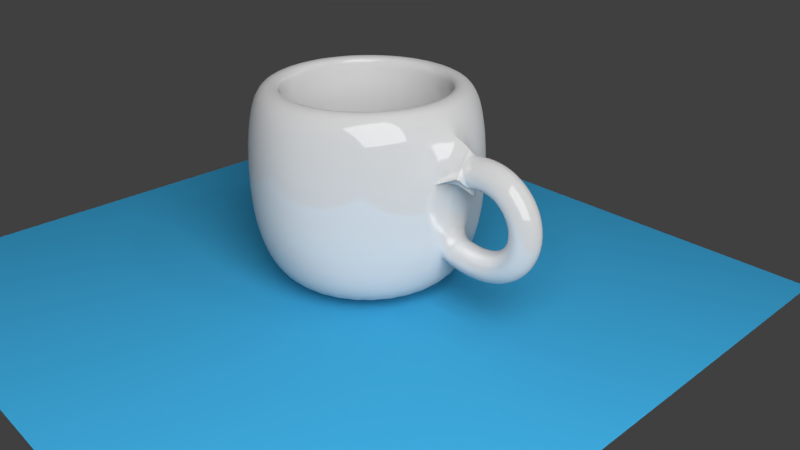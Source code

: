 # Source: cup.blend  (saved by Blender 2.78.0; exported with 4.5.12 LTS)
import bpy
from mathutils import Matrix  # noqa: F401  (used for matrix-valued properties, if any)

bpy.ops.wm.read_factory_settings(use_empty=True)
scene = bpy.context.scene
scene.name = 'Scene'

# ---- collections
col_collection_1 = bpy.data.collections.new('Collection 1'); scene.collection.children.link(col_collection_1)

# ---- materials (node trees are filled in below, after node groups)
mat_material_003 = bpy.data.materials.new('Material.003')
mat_material_003.alpha_threshold = 0.0
mat_material_003.roughness = 0.5
mat_material_002 = bpy.data.materials.new('Material.002')
mat_material_002.alpha_threshold = 0.0
mat_material_002.roughness = 0.5
mat_material_001 = bpy.data.materials.new('Material.001')
mat_material_001.alpha_threshold = 0.0
mat_material_001.roughness = 0.5

# ---- material node trees
mat_material_003.use_nodes = True; mat_material_003.node_tree.nodes.clear()
_N = mat_material_003.node_tree.nodes; _L = mat_material_003.node_tree.links
n0 = _N.new('ShaderNodeOutputMaterial'); n0.name = 'Material Output'; n0.location = (300, 300)
n1 = _N.new('ShaderNodeEmission'); n1.name = 'Emission'; n1.location = (10, 300)
n1.inputs[0].default_value = (0.8, 0.8, 0.8, 1.0)
n1.inputs[1].default_value = 10.0
_L.new(n1.outputs[0], n0.inputs[0])
n0.is_active_output = True
mat_material_002.use_nodes = True; mat_material_002.node_tree.nodes.clear()
_N = mat_material_002.node_tree.nodes; _L = mat_material_002.node_tree.links
n0 = _N.new('ShaderNodeOutputMaterial'); n0.name = 'Material Output'; n0.location = (300, 300)
n1 = _N.new('ShaderNodeBsdfDiffuse'); n1.name = 'Diffuse BSDF'; n1.location = (10, 300)
n2 = _N.new('ShaderNodeRGB'); n2.name = 'RGB'; n2.location = (-180, 300)
n2.outputs[0].default_value = (0.03471, 0.2776, 0.5, 1.0)
_L.new(n1.outputs[0], n0.inputs[0])
_L.new(n2.outputs[0], n1.inputs[0])
n0.is_active_output = True
mat_material_001.use_nodes = True; mat_material_001.node_tree.nodes.clear()
_N = mat_material_001.node_tree.nodes; _L = mat_material_001.node_tree.links
n0 = _N.new('ShaderNodeOutputMaterial'); n0.name = 'Material Output'; n0.location = (300, 300)
n1 = _N.new('ShaderNodeMixShader'); n1.name = 'Mix Shader'; n1.location = (10, 300)
n1.inputs[0].default_value = 0.14
n2 = _N.new('ShaderNodeBsdfDiffuse'); n2.name = 'Diffuse BSDF'; n2.location = (-190, 200)
n3 = _N.new('ShaderNodeRGB'); n3.name = 'RGB'; n3.location = (-380, 200)
n3.outputs[0].default_value = (0.6383, 0.6383, 0.6383, 1.0)
n4 = _N.new('ShaderNodeBsdfAnisotropic'); n4.name = 'Glossy BSDF'; n4.location = (-190, 100)
n4.distribution = 'GGX'
n4.inputs[1].default_value = 0.0
_L.new(n1.outputs[0], n0.inputs[0])
_L.new(n2.outputs[0], n1.inputs[1])
_L.new(n3.outputs[0], n2.inputs[0])
_L.new(n4.outputs[0], n1.inputs[2])
n0.is_active_output = True

# ---- world
world_world = bpy.data.worlds.new('World'); scene.world = world_world
world_world.color = (0.05088, 0.05088, 0.05088)
world_world.use_sun_shadow = False
world_world.sun_shadow_jitter_overblur = 0.0
world_world.cycles.sampling_method = 'MANUAL'

# ---- cameras
cam_camera = bpy.data.cameras.new('Camera')
cam_camera.clip_end = 100.0
cam_camera.lens = 35.0
cam_camera.sensor_width = 32.0
cam_camera.sensor_height = 18.0
cam_camera.ortho_scale = 7.314
cam_camera.dof.focus_distance = 0.0

# ---- lights
light_lamp = bpy.data.lights.new('Lamp', 'POINT')
light_lamp.transmission_factor = 0.0
light_lamp.cutoff_distance = 30.0
light_lamp.energy = 100.0
light_lamp.shadow_buffer_clip_start = 1.001
light_lamp.shadow_soft_size = 0.1
light_lamp.shadow_maximum_resolution = 0.006
light_lamp.use_absolute_resolution = True

# ---- meshes
me_plane_001 = bpy.data.meshes.new('Plane.001')
me_plane_001.from_pydata([(-1.0, -1.0, 0.0), (1.0, -1.0, 0.0), (-1.0, 1.0, 0.0), (1.0, 1.0, 0.0)], [], [(0, 1, 3, 2)])
me_plane_001.materials.append(mat_material_003)
me_plane_001.use_remesh_preserve_volume = False
me_plane_001.use_remesh_preserve_attributes = False
me_plane_001.use_mirror_vertex_groups = False
me_plane_001.update()
me_plane = bpy.data.meshes.new('Plane')
me_plane.from_pydata([(-1.0, -1.0, 0.0), (1.0, -1.0, 0.0), (-1.0, 1.0, 0.0), (1.0, 1.0, 0.0)], [], [(0, 1, 3, 2)])
me_plane.materials.append(mat_material_002)
me_plane.use_remesh_preserve_volume = False
me_plane.use_remesh_preserve_attributes = False
me_plane.use_mirror_vertex_groups = False
me_plane.update()
me_mesh = bpy.data.meshes.new('Mesh')
me_mesh.from_pydata([(-2.353, 0.2, 0.3006), (-2.423, -1.49e-08, 0.4877), (-2.353, -0.2, 0.3006), (-2.282, 1.49e-08, 0.1134), (-2.313, 0.2, 0.3138), (-2.369, -1.49e-08, 0.5058), (-2.313, -0.2, 0.3138), (-2.257, 1.49e-08, 0.1218), (-2.274, 0.2, 0.3236), (-2.315, -1.118e-08, 0.5194), (-2.274, -0.2, 0.3236), (-2.233, 1.118e-08, 0.1279), (-2.235, 0.2, 0.3302), (-2.26, -1.863e-08, 0.5285), (-2.235, -0.2, 0.3302), (-2.21, 1.863e-08, 0.1318), (-2.197, 0.2, 0.3335), (-2.206, -1.863e-08, 0.5333), (-2.197, -0.2, 0.3335), (-2.187, 1.863e-08, 0.1337), (-2.16, 0.2, 0.3338), (-2.153, -1.118e-08, 0.5337), (-2.16, -0.2, 0.3338), (-2.166, 1.118e-08, 0.1339), (-2.123, 0.2, 0.3312), (-2.101, 0.0, 0.5299), (-2.123, -0.2, 0.3312), (-2.146, 0.0, 0.1324), (-2.088, 0.2, 0.3258), (-2.05, -7.451e-09, 0.5221), (-2.088, -0.2, 0.3258), (-2.126, 7.451e-09, 0.1295), (-2.054, 0.2, 0.3178), (-2.0, -3.725e-09, 0.5104), (-2.054, -0.2, 0.3178), (-2.108, 3.725e-09, 0.1252), (-2.022, 0.2, 0.3072), (-1.952, -7.451e-09, 0.4949), (-2.022, -0.2, 0.3072), (-2.091, 7.451e-09, 0.1196), (-1.99, 0.2, 0.2943), (-1.906, -1.304e-08, 0.4758), (-1.99, -0.2, 0.2943), (-2.074, 1.304e-08, 0.1128), (-1.961, 0.2, 0.2792), (-1.863, 0.0, 0.4533), (-1.961, -0.2, 0.2792), (-2.059, 0.0, 0.105), (-1.933, 0.2, 0.2619), (-1.821, -5.588e-09, 0.4276), (-1.933, -0.2, 0.2619), (-2.045, 5.588e-09, 0.09621), (-1.907, 0.2, 0.2427), (-1.782, -1.863e-08, 0.3989), (-1.907, -0.2, 0.2427), (-2.032, 1.863e-08, 0.08656), (-1.883, 0.2, 0.2217), (-1.746, -1.49e-08, 0.3673), (-1.883, -0.2, 0.2217), (-2.02, 1.49e-08, 0.07612), (-1.861, 0.2, 0.1991), (-1.712, -1.583e-08, 0.3331), (-1.861, -0.2, 0.1991), (-2.009, 1.583e-08, 0.06499), (-1.84, 0.2, 0.1749), (-1.682, -1.863e-08, 0.2966), (-1.84, -0.2, 0.1749), (-1.999, 1.863e-08, 0.05325), (-1.822, 0.2, 0.1494), (-1.654, -4.657e-09, 0.2578), (-1.822, -0.2, 0.1494), (-1.991, 4.657e-09, 0.04098), (-1.807, 0.2, 0.1227), (-1.63, -1.723e-08, 0.217), (-1.807, -0.2, 0.1227), (-1.983, 1.723e-08, 0.02827), (-1.793, 0.2, 0.09487), (-1.61, -2.049e-08, 0.1745), (-1.793, -0.2, 0.09487), (-1.977, 2.049e-08, 0.01521), (-1.782, 0.2, 0.0662), (-1.593, -1.187e-08, 0.1305), (-1.782, -0.2, 0.0662), (-1.972, 1.187e-08, 0.001873), (-1.774, 0.2, 0.03679), (-1.579, -2.002e-08, 0.08526), (-1.774, -0.2, 0.03679), (-1.968, 2.002e-08, -0.01167), (-1.767, 0.2, 0.006805), (-1.57, -1.775e-08, 0.03896), (-1.767, -0.2, 0.006805), (-1.965, 1.775e-08, -0.02535), (-1.764, 0.2, -0.0236), (-1.564, -1.107e-08, -0.008089), (-1.764, -0.2, -0.0236), (-1.963, 1.107e-08, -0.03911), (-1.763, 0.2, -0.05426), (-1.563, -1.036e-08, -0.05562), (-1.763, -0.2, -0.05426), (-1.963, 1.036e-08, -0.05289), (-1.764, 0.2, -0.085), (-1.565, -1.912e-08, -0.1033), (-1.764, -0.2, -0.085), (-1.963, 1.912e-08, -0.06665), (-1.768, 0.2, -0.1157), (-1.571, -1.572e-08, -0.151), (-1.768, -0.2, -0.1157), (-1.965, 1.572e-08, -0.08037), (-1.775, 0.2, -0.1461), (-1.582, -4.54e-09, -0.1982), (-1.775, -0.2, -0.1461), (-1.968, 4.54e-09, -0.094), (-1.785, 0.2, -0.1761), (-1.597, -9.313e-10, -0.2446), (-1.785, -0.2, -0.1761), (-1.972, 9.313e-10, -0.1075), (-1.797, 0.2, -0.2055), (-1.616, -4.191e-09, -0.29), (-1.797, -0.2, -0.2055), (-1.978, 4.191e-09, -0.1209), (-1.812, 0.2, -0.2341), (-1.638, -6.519e-09, -0.3341), (-1.812, -0.2, -0.2341), (-1.985, 6.519e-09, -0.1342), (-1.829, 0.2, -0.2618), (-1.665, -4.657e-09, -0.3764), (-1.829, -0.2, -0.2618), (-1.993, 4.657e-09, -0.1473), (-1.85, 0.2, -0.2884), (-1.696, -7.451e-09, -0.4167), (-1.85, -0.2, -0.2884), (-2.003, 7.451e-09, -0.1602), (-1.873, 0.2, -0.3137), (-1.731, -4.657e-09, -0.4546), (-1.873, -0.2, -0.3137), (-2.015, 4.657e-09, -0.1728), (-1.898, 0.2, -0.3375), (-1.769, -7.451e-09, -0.49), (-1.898, -0.2, -0.3375), (-2.028, 7.451e-09, -0.1851), (-1.927, 0.2, -0.3597), (-1.811, -7.451e-09, -0.5224), (-1.927, -0.2, -0.3597), (-2.043, 7.451e-09, -0.1969), (-1.958, 0.2, -0.38), (-1.856, -9.313e-09, -0.5518), (-1.958, -0.2, -0.38), (-2.06, 9.313e-09, -0.2081), (-1.992, 0.2, -0.3982), (-1.904, -1.118e-08, -0.5778), (-1.992, -0.2, -0.3982), (-2.08, 1.118e-08, -0.2187), (-2.028, 0.2, -0.4142), (-1.954, -7.451e-09, -0.6002), (-2.028, -0.2, -0.4142), (-2.101, 7.451e-09, -0.2282), (-2.067, 0.2, -0.4279), (-2.008, -1.49e-08, -0.619), (-2.067, -0.2, -0.4279), (-2.126, 1.49e-08, -0.2367), (-2.108, 0.2, -0.4389), (-2.064, -1.118e-08, -0.6339), (-2.108, -0.2, -0.4389), (-2.152, 1.118e-08, -0.2438), (-2.152, 0.2, -0.4471), (-2.122, -1.49e-08, -0.6449), (-2.152, -0.2, -0.4471), (-2.182, 1.49e-08, -0.2493), (-2.198, 0.2, -0.4523), (-2.183, -1.118e-08, -0.6517), (-2.198, -0.2, -0.4523), (-2.214, 1.118e-08, -0.2529), (-2.247, 0.2, -0.4543), (-2.246, -1.118e-08, -0.6543), (-2.247, -0.2, -0.4543), (-2.248, 1.118e-08, -0.2543), (-2.298, 0.2, -0.4529), (-2.31, 3.725e-09, -0.6526), (-2.298, -0.2, -0.4529), (-2.286, -3.725e-09, -0.2533), (-2.351, 0.2, -0.448), (-2.376, 0.0, -0.6464), (-2.351, -0.2, -0.448), (-2.326, 0.0, -0.2495), (-2.406, 0.2, -0.4392), (-2.444, 3.725e-09, -0.6356), (-2.406, -0.2, -0.4392), (-2.369, -3.725e-09, -0.2427), (-2.464, 0.2, -0.4264), (-2.513, -3.725e-09, -0.6202), (-2.464, -0.2, -0.4264), (-2.414, 3.725e-09, -0.2326), (-3.557, -0.007414, -1.019), (-3.557, 0.9926, -0.6034), (-3.557, 0.7926, -1.019), (-3.557, 0.8926, 0.7825), (-3.401, 0.7772, -1.019), (-3.382, 0.8753, 0.7825), (-3.251, 0.7317, -1.019), (-3.213, 0.8241, 0.7825), (-3.113, 0.6578, -1.019), (-3.057, 0.7409, 0.7825), (-2.992, 0.5583, -1.019), (-2.921, 0.629, 0.7825), (-2.892, 0.437, -1.019), (-2.809, 0.4926, 0.7825), (-2.818, 0.2987, -1.019), (-2.726, 0.337, 0.7825), (-2.773, 0.1487, -1.019), (-2.675, 0.1682, 0.7825), (-2.757, -0.007414, -1.019), (-2.657, -0.007414, 0.7825), (-2.773, -0.1635, -1.019), (-2.675, -0.183, 0.7825), (-2.818, -0.3136, -1.019), (-2.726, -0.3518, 0.7825), (-2.892, -0.4519, -1.019), (-2.809, -0.5074, 0.7825), (-2.992, -0.5731, -1.019), (-2.921, -0.6438, 0.7825), (-3.113, -0.6726, -1.019), (-3.057, -0.7557, 0.7825), (-3.251, -0.7465, -1.019), (-3.213, -0.8389, 0.7825), (-3.401, -0.792, -1.019), (-3.382, -0.8901, 0.7825), (-3.557, -0.8074, -1.019), (-3.557, -0.9074, 0.7825), (-3.713, -0.792, -1.019), (-3.733, -0.8901, 0.7825), (-3.863, -0.7465, -1.019), (-3.902, -0.8389, 0.7825), (-4.002, -0.6726, -1.019), (-4.057, -0.7557, 0.7825), (-4.123, -0.5731, -1.019), (-4.194, -0.6438, 0.7825), (-4.222, -0.4519, -1.019), (-4.306, -0.5074, 0.7825), (-4.296, -0.3136, -1.019), (-4.389, -0.3518, 0.7825), (-4.342, -0.1635, -1.019), (-4.44, -0.183, 0.7825), (-4.357, -0.007413, -1.019), (-4.457, -0.007413, 0.7825), (-4.342, 0.1487, -1.019), (-4.44, 0.1682, 0.7825), (-4.296, 0.2987, -1.019), (-4.389, 0.337, 0.7825), (-4.222, 0.437, -1.019), (-4.306, 0.4926, 0.7825), (-4.123, 0.5583, -1.019), (-4.194, 0.629, 0.7825), (-4.002, 0.6578, -1.019), (-4.057, 0.7409, 0.7825), (-3.863, 0.7317, -1.019), (-3.902, 0.8241, 0.7825), (-3.713, 0.7772, -1.019), (-3.733, 0.8753, 0.7825), (-3.557, 1.043, -0.2134), (-3.557, 1.043, 0.2066), (-3.557, 0.9926, 0.5966), (-3.362, 0.9734, 0.5966), (-3.352, 1.022, 0.2066), (-3.352, 1.022, -0.2134), (-3.362, 0.9734, -0.6034), (-3.175, 0.9165, 0.5966), (-3.155, 0.9627, 0.2066), (-3.155, 0.9627, -0.2134), (-3.175, 0.9165, -0.6034), (-3.002, 0.8241, 0.5966), (-2.974, 0.8656, 0.2066), (-2.974, 0.8656, -0.2134), (-3.002, 0.8241, -0.6034), (-2.85, 0.6997, 0.5966), (-2.815, 0.735, 0.2066), (-2.815, 0.735, -0.2134), (-2.85, 0.6997, -0.6034), (-2.726, 0.5482, 0.5966), (-2.684, 0.5759, 0.2066), (-2.684, 0.5759, -0.2134), (-2.726, 0.5482, -0.6034), (-2.633, 0.3753, 0.5966), (-2.587, 0.3944, 0.2066), (-2.587, 0.3944, -0.2134), (-2.633, 0.3753, -0.6034), (-2.577, 0.1877, 0.5966), (-2.527, 0.1974, 0.2066), (-2.527, 0.1974, -0.2134), (-2.577, 0.1877, -0.6034), (-2.557, -0.007414, 0.5966), (-2.507, -0.007414, 0.2066), (-2.507, -0.007414, -0.2134), (-2.557, -0.007414, -0.6034), (-2.577, -0.2025, 0.5966), (-2.527, -0.2123, 0.2066), (-2.527, -0.2123, -0.2134), (-2.577, -0.2025, -0.6034), (-2.633, -0.3901, 0.5966), (-2.587, -0.4092, 0.2066), (-2.587, -0.4092, -0.2134), (-2.633, -0.3901, -0.6034), (-2.726, -0.563, 0.5966), (-2.684, -0.5908, 0.2066), (-2.684, -0.5908, -0.2134), (-2.726, -0.563, -0.6034), (-2.85, -0.7145, 0.5966), (-2.815, -0.7499, 0.2066), (-2.815, -0.7499, -0.2134), (-2.85, -0.7145, -0.6034), (-3.002, -0.8389, 0.5966), (-2.974, -0.8805, 0.2066), (-2.974, -0.8805, -0.2134), (-3.002, -0.8389, -0.6034), (-3.175, -0.9313, 0.5966), (-3.155, -0.9775, 0.2066), (-3.155, -0.9775, -0.2134), (-3.175, -0.9313, -0.6034), (-3.362, -0.9882, 0.5966), (-3.352, -1.037, 0.2066), (-3.352, -1.037, -0.2134), (-3.362, -0.9882, -0.6034), (-3.557, -1.007, 0.5966), (-3.557, -1.057, 0.2066), (-3.557, -1.057, -0.2134), (-3.557, -1.007, -0.6034), (-3.752, -0.9882, 0.5966), (-3.762, -1.037, 0.2066), (-3.762, -1.037, -0.2134), (-3.752, -0.9882, -0.6034), (-3.94, -0.9313, 0.5966), (-3.959, -0.9775, 0.2066), (-3.959, -0.9775, -0.2134), (-3.94, -0.9313, -0.6034), (-4.113, -0.8389, 0.5966), (-4.141, -0.8805, 0.2066), (-4.141, -0.8805, -0.2134), (-4.113, -0.8389, -0.6034), (-4.264, -0.7145, 0.5966), (-4.3, -0.7499, 0.2066), (-4.3, -0.7499, -0.2134), (-4.264, -0.7145, -0.6034), (-4.389, -0.563, 0.5966), (-4.43, -0.5908, 0.2066), (-4.43, -0.5908, -0.2134), (-4.389, -0.563, -0.6034), (-4.481, -0.3901, 0.5966), (-4.527, -0.4092, 0.2066), (-4.527, -0.4092, -0.2134), (-4.481, -0.3901, -0.6034), (-4.538, -0.2025, 0.5966), (-4.587, -0.2123, 0.2066), (-4.587, -0.2123, -0.2134), (-4.538, -0.2025, -0.6034), (-4.557, -0.007413, 0.5966), (-4.607, -0.007413, 0.2066), (-4.607, -0.007413, -0.2134), (-4.557, -0.007413, -0.6034), (-4.538, 0.1877, 0.5966), (-4.587, 0.1974, 0.2066), (-4.587, 0.1974, -0.2134), (-4.538, 0.1877, -0.6034), (-4.481, 0.3753, 0.5966), (-4.527, 0.3944, 0.2066), (-4.527, 0.3944, -0.2134), (-4.481, 0.3753, -0.6034), (-4.389, 0.5482, 0.5966), (-4.43, 0.5759, 0.2066), (-4.43, 0.5759, -0.2134), (-4.389, 0.5482, -0.6034), (-4.264, 0.6997, 0.5966), (-4.3, 0.735, 0.2066), (-4.3, 0.735, -0.2134), (-4.264, 0.6997, -0.6034), (-4.113, 0.8241, 0.5966), (-4.141, 0.8656, 0.2066), (-4.141, 0.8656, -0.2134), (-4.113, 0.8241, -0.6034), (-3.94, 0.9165, 0.5966), (-3.959, 0.9627, 0.2066), (-3.959, 0.9627, -0.2134), (-3.94, 0.9165, -0.6034), (-3.752, 0.9734, 0.5966), (-3.762, 1.022, 0.2066), (-3.762, 1.022, -0.2134), (-3.752, 0.9734, -0.6034), (-3.557, 0.7126, 0.7825), (-3.417, 0.6988, 0.7825), (-3.282, 0.6578, 0.7825), (-3.157, 0.5912, 0.7825), (-3.048, 0.5017, 0.7825), (-2.959, 0.3926, 0.7825), (-2.892, 0.2681, 0.7825), (-2.851, 0.1331, 0.7825), (-2.837, -0.007414, 0.7825), (-2.851, -0.1479, 0.7825), (-2.892, -0.2829, 0.7825), (-2.959, -0.4074, 0.7825), (-3.048, -0.5165, 0.7825), (-3.157, -0.6061, 0.7825), (-3.282, -0.6726, 0.7825), (-3.417, -0.7136, 0.7825), (-3.557, -0.7274, 0.7825), (-3.698, -0.7136, 0.7825), (-3.833, -0.6726, 0.7825), (-3.957, -0.6061, 0.7825), (-4.066, -0.5165, 0.7825), (-4.156, -0.4074, 0.7825), (-4.222, -0.2829, 0.7825), (-4.263, -0.1479, 0.7825), (-4.277, -0.007413, 0.7825), (-4.263, 0.1331, 0.7825), (-4.222, 0.2681, 0.7825), (-4.156, 0.3926, 0.7825), (-4.066, 0.5017, 0.7825), (-3.957, 0.5912, 0.7825), (-3.833, 0.6578, 0.7825), (-3.698, 0.6988, 0.7825), (-3.557, 0.7687, 0.6091), (-3.406, 0.7538, 0.6091), (-3.26, 0.7096, 0.6091), (-3.126, 0.6379, 0.6091), (-3.009, 0.5414, 0.6091), (-2.912, 0.4238, 0.6091), (-2.84, 0.2896, 0.6091), (-2.796, 0.144, 0.6091), (-2.781, -0.007414, 0.6091), (-2.796, -0.1588, 0.6091), (-2.84, -0.3044, 0.6091), (-2.912, -0.4386, 0.6091), (-3.009, -0.5562, 0.6091), (-3.126, -0.6527, 0.6091), (-3.26, -0.7244, 0.6091), (-3.406, -0.7686, 0.6091), (-3.557, -0.7835, 0.6091), (-3.709, -0.7686, 0.6091), (-3.854, -0.7244, 0.6091), (-3.988, -0.6527, 0.6091), (-4.106, -0.5562, 0.6091), (-4.203, -0.4386, 0.6091), (-4.274, -0.3044, 0.6091), (-4.318, -0.1588, 0.6091), (-4.333, -0.007413, 0.6091), (-4.318, 0.144, 0.6091), (-4.274, 0.2896, 0.6091), (-4.203, 0.4238, 0.6091), (-4.106, 0.5414, 0.6091), (-3.988, 0.6379, 0.6091), (-3.854, 0.7096, 0.6091), (-3.709, 0.7538, 0.6091), (-3.557, 0.8049, 0.2078), (-3.399, 0.7893, 0.2078), (-3.246, 0.7431, 0.2078), (-3.106, 0.668, 0.2078), (-2.983, 0.567, 0.2078), (-2.882, 0.4439, 0.2078), (-2.807, 0.3035, 0.2078), (-2.761, 0.1511, 0.2078), (-2.745, -0.007414, 0.2078), (-2.761, -0.1659, 0.2078), (-2.807, -0.3183, 0.2078), (-2.882, -0.4587, 0.2078), (-2.983, -0.5818, 0.2078), (-3.106, -0.6829, 0.2078), (-3.246, -0.7579, 0.2078), (-3.399, -0.8042, 0.2078), (-3.557, -0.8198, 0.2078), (-3.716, -0.8042, 0.2078), (-3.868, -0.7579, 0.2078), (-4.009, -0.6829, 0.2078), (-4.132, -0.5818, 0.2078), (-4.233, -0.4587, 0.2078), (-4.308, -0.3183, 0.2078), (-4.354, -0.1659, 0.2078), (-4.37, -0.007413, 0.2078), (-4.354, 0.1511, 0.2078), (-4.308, 0.3035, 0.2078), (-4.233, 0.4439, 0.2078), (-4.132, 0.567, 0.2078), (-4.009, 0.668, 0.2078), (-3.868, 0.7431, 0.2078), (-3.716, 0.7893, 0.2078), (-3.557, 0.8049, -0.2069), (-3.399, 0.7893, -0.2069), (-3.246, 0.7431, -0.2069), (-3.106, 0.668, -0.2069), (-2.983, 0.567, -0.2069), (-2.882, 0.4439, -0.2069), (-2.807, 0.3035, -0.2069), (-2.761, 0.1511, -0.2069), (-2.745, -0.007414, -0.2069), (-2.761, -0.1659, -0.2069), (-2.807, -0.3183, -0.2069), (-2.882, -0.4587, -0.2069), (-2.983, -0.5818, -0.2069), (-3.106, -0.6829, -0.2069), (-3.246, -0.7579, -0.2069), (-3.399, -0.8042, -0.2069), (-3.557, -0.8198, -0.2069), (-3.716, -0.8042, -0.2069), (-3.868, -0.7579, -0.2069), (-4.009, -0.6829, -0.2069), (-4.132, -0.5818, -0.2069), (-4.233, -0.4587, -0.2069), (-4.308, -0.3183, -0.2069), (-4.354, -0.1659, -0.2069), (-4.37, -0.007413, -0.2069), (-4.354, 0.1511, -0.2069), (-4.308, 0.3035, -0.2069), (-4.233, 0.4439, -0.2069), (-4.132, 0.567, -0.2069), (-4.009, 0.668, -0.2069), (-3.868, 0.7431, -0.2069), (-3.716, 0.7893, -0.2069), (-3.557, 0.7642, -0.5948), (-3.407, 0.7494, -0.5948), (-3.262, 0.7055, -0.5948), (-3.129, 0.6342, -0.5948), (-3.012, 0.5382, -0.5948), (-2.916, 0.4213, -0.5948), (-2.844, 0.2879, -0.5948), (-2.8, 0.1431, -0.5948), (-2.786, -0.007414, -0.5948), (-2.8, -0.158, -0.5948), (-2.844, -0.3027, -0.5948), (-2.916, -0.4361, -0.5948), (-3.012, -0.553, -0.5948), (-3.129, -0.649, -0.5948), (-3.262, -0.7203, -0.5948), (-3.407, -0.7642, -0.5948), (-3.557, -0.779, -0.5948), (-3.708, -0.7642, -0.5948), (-3.853, -0.7203, -0.5948), (-3.986, -0.649, -0.5948), (-4.103, -0.553, -0.5948), (-4.199, -0.4361, -0.5948), (-4.27, -0.3027, -0.5948), (-4.314, -0.158, -0.5948), (-4.329, -0.007413, -0.5948), (-4.314, 0.1431, -0.5948), (-4.27, 0.2879, -0.5948), (-4.199, 0.4213, -0.5948), (-4.103, 0.5382, -0.5948), (-3.986, 0.6342, -0.5948), (-3.853, 0.7055, -0.5948), (-3.708, 0.7494, -0.5948), (-3.557, 0.7002, -0.7754), (-3.419, 0.6866, -0.7754), (-3.286, 0.6464, -0.7754), (-3.164, 0.581, -0.7754), (-3.057, 0.493, -0.7754), (-2.969, 0.3857, -0.7754), (-2.904, 0.2634, -0.7754), (-2.863, 0.1306, -0.7754), (-2.85, -0.007414, -0.7754), (-2.863, -0.1455, -0.7754), (-2.904, -0.2782, -0.7754), (-2.969, -0.4006, -0.7754), (-3.057, -0.5078, -0.7754), (-3.164, -0.5958, -0.7754), (-3.287, -0.6612, -0.7754), (-3.419, -0.7014, -0.7754), (-3.557, -0.715, -0.7754), (-3.695, -0.7014, -0.7754), (-3.828, -0.6612, -0.7754), (-3.95, -0.5958, -0.7754), (-4.058, -0.5078, -0.7754), (-4.146, -0.4006, -0.7754), (-4.211, -0.2782, -0.7754), (-4.251, -0.1455, -0.7754), (-4.265, -0.007413, -0.7754), (-4.251, 0.1306, -0.7754), (-4.211, 0.2634, -0.7754), (-4.146, 0.3857, -0.7754), (-4.058, 0.493, -0.7754), (-3.95, 0.581, -0.7754), (-3.828, 0.6464, -0.7754), (-3.695, 0.6866, -0.7754), (-3.557, -0.007414, -0.7754)], [], [(0, 4, 7, 3), (1, 5, 4, 0), (2, 6, 5, 1), (3, 7, 6, 2), (4, 8, 11, 7), (5, 9, 8, 4), (6, 10, 9, 5), (7, 11, 10, 6), (8, 12, 15, 11), (9, 13, 12, 8), (10, 14, 13, 9), (11, 15, 14, 10), (12, 16, 19, 15), (13, 17, 16, 12), (14, 18, 17, 13), (15, 19, 18, 14), (16, 20, 23, 19), (17, 21, 20, 16), (18, 22, 21, 17), (19, 23, 22, 18), (20, 24, 27, 23), (21, 25, 24, 20), (22, 26, 25, 21), (23, 27, 26, 22), (24, 28, 31, 27), (25, 29, 28, 24), (26, 30, 29, 25), (27, 31, 30, 26), (28, 32, 35, 31), (29, 33, 32, 28), (30, 34, 33, 29), (31, 35, 34, 30), (32, 36, 39, 35), (33, 37, 36, 32), (34, 38, 37, 33), (35, 39, 38, 34), (36, 40, 43, 39), (37, 41, 40, 36), (38, 42, 41, 37), (39, 43, 42, 38), (40, 44, 47, 43), (41, 45, 44, 40), (42, 46, 45, 41), (43, 47, 46, 42), (44, 48, 51, 47), (45, 49, 48, 44), (46, 50, 49, 45), (47, 51, 50, 46), (48, 52, 55, 51), (49, 53, 52, 48), (50, 54, 53, 49), (51, 55, 54, 50), (52, 56, 59, 55), (53, 57, 56, 52), (54, 58, 57, 53), (55, 59, 58, 54), (56, 60, 63, 59), (57, 61, 60, 56), (58, 62, 61, 57), (59, 63, 62, 58), (60, 64, 67, 63), (61, 65, 64, 60), (62, 66, 65, 61), (63, 67, 66, 62), (64, 68, 71, 67), (65, 69, 68, 64), (66, 70, 69, 65), (67, 71, 70, 66), (68, 72, 75, 71), (69, 73, 72, 68), (70, 74, 73, 69), (71, 75, 74, 70), (72, 76, 79, 75), (73, 77, 76, 72), (74, 78, 77, 73), (75, 79, 78, 74), (76, 80, 83, 79), (77, 81, 80, 76), (78, 82, 81, 77), (79, 83, 82, 78), (80, 84, 87, 83), (81, 85, 84, 80), (82, 86, 85, 81), (83, 87, 86, 82), (84, 88, 91, 87), (85, 89, 88, 84), (86, 90, 89, 85), (87, 91, 90, 86), (88, 92, 95, 91), (89, 93, 92, 88), (90, 94, 93, 89), (91, 95, 94, 90), (92, 96, 99, 95), (93, 97, 96, 92), (94, 98, 97, 93), (95, 99, 98, 94), (96, 100, 103, 99), (97, 101, 100, 96), (98, 102, 101, 97), (99, 103, 102, 98), (100, 104, 107, 103), (101, 105, 104, 100), (102, 106, 105, 101), (103, 107, 106, 102), (104, 108, 111, 107), (105, 109, 108, 104), (106, 110, 109, 105), (107, 111, 110, 106), (108, 112, 115, 111), (109, 113, 112, 108), (110, 114, 113, 109), (111, 115, 114, 110), (112, 116, 119, 115), (113, 117, 116, 112), (114, 118, 117, 113), (115, 119, 118, 114), (116, 120, 123, 119), (117, 121, 120, 116), (118, 122, 121, 117), (119, 123, 122, 118), (120, 124, 127, 123), (121, 125, 124, 120), (122, 126, 125, 121), (123, 127, 126, 122), (124, 128, 131, 127), (125, 129, 128, 124), (126, 130, 129, 125), (127, 131, 130, 126), (128, 132, 135, 131), (129, 133, 132, 128), (130, 134, 133, 129), (131, 135, 134, 130), (132, 136, 139, 135), (133, 137, 136, 132), (134, 138, 137, 133), (135, 139, 138, 134), (136, 140, 143, 139), (137, 141, 140, 136), (138, 142, 141, 137), (139, 143, 142, 138), (140, 144, 147, 143), (141, 145, 144, 140), (142, 146, 145, 141), (143, 147, 146, 142), (144, 148, 151, 147), (145, 149, 148, 144), (146, 150, 149, 145), (147, 151, 150, 146), (148, 152, 155, 151), (149, 153, 152, 148), (150, 154, 153, 149), (151, 155, 154, 150), (152, 156, 159, 155), (153, 157, 156, 152), (154, 158, 157, 153), (155, 159, 158, 154), (156, 160, 163, 159), (157, 161, 160, 156), (158, 162, 161, 157), (159, 163, 162, 158), (160, 164, 167, 163), (161, 165, 164, 160), (162, 166, 165, 161), (163, 167, 166, 162), (164, 168, 171, 167), (165, 169, 168, 164), (166, 170, 169, 165), (167, 171, 170, 166), (168, 172, 175, 171), (169, 173, 172, 168), (170, 174, 173, 169), (171, 175, 174, 170), (172, 176, 179, 175), (173, 177, 176, 172), (174, 178, 177, 173), (175, 179, 178, 174), (176, 180, 183, 179), (177, 181, 180, 176), (178, 182, 181, 177), (179, 183, 182, 178), (180, 184, 187, 183), (181, 185, 184, 180), (182, 186, 185, 181), (183, 187, 186, 182), (184, 188, 191, 187), (185, 189, 188, 184), (186, 190, 189, 185), (187, 191, 190, 186), (192, 194, 196), (355, 354, 358, 359), (260, 195, 197, 261), (192, 196, 198), (356, 355, 359, 360), (261, 197, 199, 265), (192, 198, 200), (242, 356, 360, 244), (265, 199, 201, 269), (192, 200, 202), (358, 357, 361, 362), (269, 201, 203, 273), (192, 202, 204), (359, 358, 362, 363), (273, 203, 205, 277), (192, 204, 206), (360, 359, 363, 364), (277, 205, 207, 281), (192, 206, 208), (244, 360, 364, 246), (281, 207, 209, 285), (192, 208, 210), (362, 361, 365, 366), (285, 209, 211, 289), (192, 210, 212), (363, 362, 366, 367), (289, 211, 213, 293), (192, 212, 214), (364, 363, 367, 368), (293, 213, 215, 297), (192, 214, 216), (246, 364, 368, 248), (297, 215, 217, 301), (192, 216, 218), (366, 365, 369, 370), (301, 217, 219, 305), (192, 218, 220), (367, 366, 370, 371), (305, 219, 221, 309), (192, 220, 222), (368, 367, 371, 372), (309, 221, 223, 313), (192, 222, 224), (248, 368, 372, 250), (313, 223, 225, 317), (192, 224, 226), (370, 369, 373, 374), (317, 225, 227, 321), (192, 226, 228), (371, 370, 374, 375), (321, 227, 229, 325), (192, 228, 230), (372, 371, 375, 376), (325, 229, 231, 329), (192, 230, 232), (250, 372, 376, 252), (329, 231, 233, 333), (192, 232, 234), (374, 373, 377, 378), (333, 233, 235, 337), (192, 234, 236), (375, 374, 378, 379), (337, 235, 237, 341), (192, 236, 238), (376, 375, 379, 380), (341, 237, 239, 345), (192, 238, 240), (252, 376, 380, 254), (345, 239, 241, 349), (192, 240, 242), (378, 377, 381, 382), (349, 241, 243, 353), (192, 242, 244), (379, 378, 382, 383), (353, 243, 245, 357), (192, 244, 246), (380, 379, 383, 384), (357, 245, 247, 361), (192, 246, 248), (254, 380, 384, 256), (361, 247, 249, 365), (192, 248, 250), (382, 381, 260, 259), (365, 249, 251, 369), (192, 250, 252), (383, 382, 259, 258), (369, 251, 253, 373), (192, 252, 254), (384, 383, 258, 193), (373, 253, 255, 377), (192, 254, 256), (256, 384, 193, 194), (377, 255, 257, 381), (192, 256, 194), (354, 353, 357, 358), (381, 257, 195, 260), (240, 352, 356, 242), (352, 351, 355, 356), (351, 350, 354, 355), (350, 349, 353, 354), (238, 348, 352, 240), (348, 347, 351, 352), (347, 346, 350, 351), (346, 345, 349, 350), (236, 344, 348, 238), (344, 343, 347, 348), (343, 342, 346, 347), (342, 341, 345, 346), (234, 340, 344, 236), (340, 339, 343, 344), (339, 338, 342, 343), (338, 337, 341, 342), (232, 336, 340, 234), (336, 335, 339, 340), (335, 334, 338, 339), (334, 333, 337, 338), (230, 332, 336, 232), (332, 331, 335, 336), (331, 330, 334, 335), (330, 329, 333, 334), (228, 328, 332, 230), (328, 327, 331, 332), (327, 326, 330, 331), (326, 325, 329, 330), (226, 324, 328, 228), (324, 323, 327, 328), (323, 322, 326, 327), (322, 321, 325, 326), (224, 320, 324, 226), (320, 319, 323, 324), (319, 318, 322, 323), (318, 317, 321, 322), (222, 316, 320, 224), (316, 315, 319, 320), (315, 314, 318, 319), (314, 313, 317, 318), (220, 312, 316, 222), (312, 311, 315, 316), (311, 310, 314, 315), (310, 309, 313, 314), (218, 308, 312, 220), (308, 307, 311, 312), (307, 306, 310, 311), (306, 305, 309, 310), (216, 304, 308, 218), (304, 303, 307, 308), (303, 302, 306, 307), (302, 301, 305, 306), (214, 300, 304, 216), (300, 299, 303, 304), (299, 298, 302, 303), (298, 297, 301, 302), (212, 296, 300, 214), (296, 295, 299, 300), (295, 294, 298, 299), (294, 293, 297, 298), (210, 292, 296, 212), (291, 290, 294, 295), (208, 288, 292, 210), (5, 289, 293, 294, 6), (287, 286, 290, 291), (206, 284, 288, 208), (284, 283, 287, 288), (283, 282, 286, 287), (282, 281, 285, 286), (204, 280, 284, 206), (280, 279, 283, 284), (279, 278, 282, 283), (278, 277, 281, 282), (202, 276, 280, 204), (276, 275, 279, 280), (275, 274, 278, 279), (274, 273, 277, 278), (200, 272, 276, 202), (272, 271, 275, 276), (271, 270, 274, 275), (270, 269, 273, 274), (198, 268, 272, 200), (268, 267, 271, 272), (267, 266, 270, 271), (266, 265, 269, 270), (196, 264, 268, 198), (264, 263, 267, 268), (263, 262, 266, 267), (262, 261, 265, 266), (194, 193, 264, 196), (193, 258, 263, 264), (258, 259, 262, 263), (259, 260, 261, 262), (1, 0, 286, 285, 289), (3, 290, 286, 0), (2, 290, 294, 6, 3), (189, 190, 295, 296, 292), (190, 191, 291, 295), (189, 292, 288, 287, 188), (191, 188, 287, 291), (290, 2, 3), (255, 253, 414, 415), (239, 237, 406, 407), (223, 221, 398, 399), (207, 205, 390, 391), (197, 195, 385, 386), (245, 243, 409, 410), (229, 227, 401, 402), (213, 211, 393, 394), (251, 249, 412, 413), (235, 233, 404, 405), (219, 217, 396, 397), (203, 201, 388, 389), (257, 255, 415, 416), (241, 239, 407, 408), (225, 223, 399, 400), (209, 207, 391, 392), (247, 245, 410, 411), (231, 229, 402, 403), (215, 213, 394, 395), (199, 197, 386, 387), (195, 257, 416, 385), (253, 251, 413, 414), (237, 235, 405, 406), (221, 219, 397, 398), (205, 203, 389, 390), (243, 241, 408, 409), (227, 225, 400, 401), (211, 209, 392, 393), (249, 247, 411, 412), (233, 231, 403, 404), (217, 215, 395, 396), (201, 199, 387, 388), (412, 411, 443, 444), (399, 398, 430, 431), (386, 385, 417, 418), (413, 412, 444, 445), (400, 399, 431, 432), (387, 386, 418, 419), (414, 413, 445, 446), (401, 400, 432, 433), (388, 387, 419, 420), (415, 414, 446, 447), (402, 401, 433, 434), (389, 388, 420, 421), (416, 415, 447, 448), (403, 402, 434, 435), (390, 389, 421, 422), (385, 416, 448, 417), (404, 403, 435, 436), (391, 390, 422, 423), (405, 404, 436, 437), (392, 391, 423, 424), (406, 405, 437, 438), (393, 392, 424, 425), (407, 406, 438, 439), (394, 393, 425, 426), (408, 407, 439, 440), (395, 394, 426, 427), (409, 408, 440, 441), (396, 395, 427, 428), (410, 409, 441, 442), (397, 396, 428, 429), (411, 410, 442, 443), (398, 397, 429, 430), (420, 419, 451, 452), (447, 446, 478, 479), (434, 433, 465, 466), (421, 420, 452, 453), (448, 447, 479, 480), (435, 434, 466, 467), (422, 421, 453, 454), (417, 448, 480, 449), (436, 435, 467, 468), (423, 422, 454, 455), (437, 436, 468, 469), (424, 423, 455, 456), (438, 437, 469, 470), (425, 424, 456, 457), (439, 438, 470, 471), (426, 425, 457, 458), (440, 439, 471, 472), (427, 426, 458, 459), (441, 440, 472, 473), (428, 427, 459, 460), (442, 441, 473, 474), (429, 428, 460, 461), (443, 442, 474, 475), (430, 429, 461, 462), (444, 443, 475, 476), (431, 430, 462, 463), (418, 417, 449, 450), (445, 444, 476, 477), (432, 431, 463, 464), (419, 418, 450, 451), (446, 445, 477, 478), (433, 432, 464, 465), (455, 454, 486, 487), (469, 468, 500, 501), (456, 455, 487, 488), (470, 469, 501, 502), (457, 456, 488, 489), (471, 470, 502, 503), (458, 457, 489, 490), (472, 471, 503, 504), (459, 458, 490, 491), (473, 472, 504, 505), (460, 459, 491, 492), (474, 473, 505, 506), (461, 460, 492, 493), (475, 474, 506, 507), (462, 461, 493, 494), (476, 475, 507, 508), (463, 462, 494, 495), (450, 449, 481, 482), (477, 476, 508, 509), (464, 463, 495, 496), (451, 450, 482, 483), (478, 477, 509, 510), (465, 464, 496, 497), (452, 451, 483, 484), (479, 478, 510, 511), (466, 465, 497, 498), (453, 452, 484, 485), (480, 479, 511, 512), (467, 466, 498, 499), (454, 453, 485, 486), (449, 480, 512, 481), (468, 467, 499, 500), (490, 489, 521, 522), (504, 503, 535, 536), (491, 490, 522, 523), (505, 504, 536, 537), (492, 491, 523, 524), (506, 505, 537, 538), (493, 492, 524, 525), (507, 506, 538, 539), (494, 493, 525, 526), (508, 507, 539, 540), (495, 494, 526, 527), (482, 481, 513, 514), (509, 508, 540, 541), (496, 495, 527, 528), (483, 482, 514, 515), (510, 509, 541, 542), (497, 496, 528, 529), (484, 483, 515, 516), (511, 510, 542, 543), (498, 497, 529, 530), (485, 484, 516, 517), (512, 511, 543, 544), (499, 498, 530, 531), (486, 485, 517, 518), (481, 512, 544, 513), (500, 499, 531, 532), (487, 486, 518, 519), (501, 500, 532, 533), (488, 487, 519, 520), (502, 501, 533, 534), (489, 488, 520, 521), (503, 502, 534, 535), (525, 524, 556, 557), (539, 538, 570, 571), (526, 525, 557, 558), (540, 539, 571, 572), (527, 526, 558, 559), (514, 513, 545, 546), (541, 540, 572, 573), (528, 527, 559, 560), (515, 514, 546, 547), (542, 541, 573, 574), (529, 528, 560, 561), (516, 515, 547, 548), (543, 542, 574, 575), (530, 529, 561, 562), (517, 516, 548, 549), (544, 543, 575, 576), (531, 530, 562, 563), (518, 517, 549, 550), (513, 544, 576, 545), (532, 531, 563, 564), (519, 518, 550, 551), (533, 532, 564, 565), (520, 519, 551, 552), (534, 533, 565, 566), (521, 520, 552, 553), (535, 534, 566, 567), (522, 521, 553, 554), (536, 535, 567, 568), (523, 522, 554, 555), (537, 536, 568, 569), (524, 523, 555, 556), (538, 537, 569, 570), (560, 559, 577), (547, 546, 577), (574, 573, 577), (561, 560, 577), (548, 547, 577), (575, 574, 577), (562, 561, 577), (549, 548, 577), (576, 575, 577), (563, 562, 577), (550, 549, 577), (545, 576, 577), (564, 563, 577), (551, 550, 577), (565, 564, 577), (552, 551, 577), (566, 565, 577), (553, 552, 577), (567, 566, 577), (554, 553, 577), (568, 567, 577), (555, 554, 577), (569, 568, 577), (556, 555, 577), (570, 569, 577), (557, 556, 577), (571, 570, 577), (558, 557, 577), (572, 571, 577), (559, 558, 577), (546, 545, 577), (573, 572, 577)])
me_mesh.polygons.foreach_set('use_smooth', [True] * 609)
me_mesh.materials.append(mat_material_001)
me_mesh.use_remesh_preserve_volume = False
me_mesh.use_remesh_preserve_attributes = False
me_mesh.use_mirror_vertex_groups = False
me_mesh.update()

# ---- objects
ob_plane_001 = bpy.data.objects.new('Plane.001', me_plane_001)
ob_plane = bpy.data.objects.new('Plane', me_plane)
ob_nurbspath = bpy.data.objects.new('NurbsPath', me_mesh)
ob_lamp = bpy.data.objects.new('Lamp', light_lamp)
ob_camera = bpy.data.objects.new('Camera', cam_camera)

# ---- transforms, parenting, visibility, modifiers, constraints
ob_plane_001.location = (8.173, -6.058, 5.952)
ob_plane_001.rotation_euler = (5.516e-08, 0.7854, 1.332e-07)
ob_plane_001.scale = (5.0, 5.0, 5.0)
ob_plane_001.lineart.crease_threshold = 0.0
ob_plane.location = (0.1499, -0.3501, -1.015)
ob_plane.scale = (3.0, 3.0, 3.0)
ob_plane.lineart.crease_threshold = 0.0
ob_nurbspath.location = (3.718, 0.007414, 0.01851)
ob_nurbspath.lineart.crease_threshold = 0.0
_m = ob_nurbspath.modifiers.new('Subsurf', 'SUBSURF')
_m.uv_smooth = 'PRESERVE_CORNERS'
_m.levels = 3
_m.render_levels = 3
_m.show_only_control_edges = False
ob_lamp.location = (4.076, 1.005, 5.904)
ob_lamp.rotation_euler = (0.6503, 0.05522, 1.866)
ob_lamp.lock_rotations_4d = False
ob_lamp.empty_display_type = 'ARROWS'
ob_lamp.color = (0.0, 0.0, 0.0, 0.0)
ob_lamp.lineart.crease_threshold = 0.0
ob_camera.location = (5.594, -4.728, 3.012)
ob_camera.rotation_euler = (1.109, 4.011e-09, 0.8149)
ob_camera.lock_rotations_4d = False
ob_camera.empty_display_type = 'ARROWS'
ob_camera.color = (0.0, 0.0, 0.0, 0.0)
ob_camera.display_type = 'WIRE'
ob_camera.lineart.crease_threshold = 0.0

# ---- collection membership
col_collection_1.objects.link(ob_plane_001)
col_collection_1.objects.link(ob_plane)
col_collection_1.objects.link(ob_nurbspath)
col_collection_1.objects.link(ob_lamp)
col_collection_1.objects.link(ob_camera)

# ---- scene / render settings (as saved in the file)
scene.camera = ob_camera
scene.frame_start = 1; scene.frame_end = 250; scene.frame_set(1)
scene.render.engine = 'CYCLES'
scene.render.resolution_percentage = 50
scene.render.dither_intensity = 0.0
scene.cycles.use_denoising = False
scene.cycles.samples = 250
scene.cycles.sampling_pattern = 'TABULATED_SOBOL'
scene.cycles.light_sampling_threshold = 0.0
scene.cycles.use_adaptive_sampling = False
scene.cycles.use_light_tree = False
scene.cycles.blur_glossy = 0.0
scene.cycles.sample_clamp_direct = 0.96
scene.cycles.sample_clamp_indirect = 0.0
scene.view_settings.view_transform = 'Standard'
bpy.context.view_layer.update()
